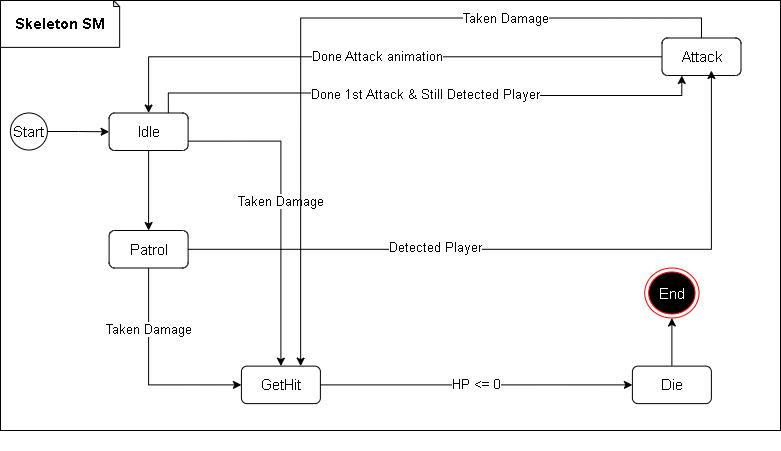

The diagram above was exported from draw.io. Its source (the exported page's mxGraphModel, read from the mxfile embedded in the PNG):
<mxGraphModel dx="1050" dy="530" grid="1" gridSize="10" guides="1" tooltips="1" connect="1" arrows="1" fold="1" page="1" pageScale="1" pageWidth="827" pageHeight="1169" math="0" shadow="0">
  <root>
    <mxCell id="0" />
    <mxCell id="1" parent="0" />
    <mxCell id="6VGb_6Xhhzp9K3nnkIk6-4" value="" style="group" parent="1" vertex="1" connectable="0">
      <mxGeometry x="90" y="90" width="780" height="450" as="geometry" />
    </mxCell>
    <mxCell id="6VGb_6Xhhzp9K3nnkIk6-1" value="" style="rounded=0;whiteSpace=wrap;html=1;" parent="6VGb_6Xhhzp9K3nnkIk6-4" vertex="1">
      <mxGeometry width="780" height="430" as="geometry" />
    </mxCell>
    <mxCell id="6VGb_6Xhhzp9K3nnkIk6-3" value="&lt;font style=&quot;font-size: 15px;&quot;&gt;&lt;b&gt;Skeleton SM&lt;/b&gt;&lt;/font&gt;" style="shape=note;whiteSpace=wrap;html=1;backgroundOutline=1;darkOpacity=0.05;size=6;" parent="6VGb_6Xhhzp9K3nnkIk6-4" vertex="1">
      <mxGeometry width="119.15240506329116" height="46.875" as="geometry" />
    </mxCell>
    <mxCell id="6VGb_6Xhhzp9K3nnkIk6-14" value="" style="edgeStyle=orthogonalEdgeStyle;rounded=0;orthogonalLoop=1;jettySize=auto;html=1;" parent="6VGb_6Xhhzp9K3nnkIk6-4" source="6VGb_6Xhhzp9K3nnkIk6-7" target="6VGb_6Xhhzp9K3nnkIk6-8" edge="1">
      <mxGeometry relative="1" as="geometry" />
    </mxCell>
    <mxCell id="6VGb_6Xhhzp9K3nnkIk6-7" value="&lt;font style=&quot;font-size: 15px;&quot;&gt;Start&lt;/font&gt;" style="ellipse;whiteSpace=wrap;html=1;aspect=fixed;" parent="6VGb_6Xhhzp9K3nnkIk6-4" vertex="1">
      <mxGeometry x="9.873417721518988" y="112.5" width="37.025316455696206" height="37.025316455696206" as="geometry" />
    </mxCell>
    <mxCell id="6VGb_6Xhhzp9K3nnkIk6-15" value="" style="edgeStyle=orthogonalEdgeStyle;rounded=0;orthogonalLoop=1;jettySize=auto;html=1;" parent="6VGb_6Xhhzp9K3nnkIk6-4" source="6VGb_6Xhhzp9K3nnkIk6-8" target="6VGb_6Xhhzp9K3nnkIk6-9" edge="1">
      <mxGeometry relative="1" as="geometry" />
    </mxCell>
    <mxCell id="6VGb_6Xhhzp9K3nnkIk6-23" value="&lt;font style=&quot;font-size: 13px;&quot;&gt;Done 1st Attack &amp;amp; Still Detected Player&lt;/font&gt;" style="edgeStyle=orthogonalEdgeStyle;rounded=0;orthogonalLoop=1;jettySize=auto;html=1;entryX=0.25;entryY=1;entryDx=0;entryDy=0;exitX=0.75;exitY=0;exitDx=0;exitDy=0;" parent="6VGb_6Xhhzp9K3nnkIk6-4" source="6VGb_6Xhhzp9K3nnkIk6-8" target="6VGb_6Xhhzp9K3nnkIk6-11" edge="1">
      <mxGeometry relative="1" as="geometry" />
    </mxCell>
    <mxCell id="6VGb_6Xhhzp9K3nnkIk6-25" value="&lt;font style=&quot;font-size: 13px;&quot;&gt;Taken Damage&lt;/font&gt;" style="edgeStyle=orthogonalEdgeStyle;rounded=0;orthogonalLoop=1;jettySize=auto;html=1;entryX=0.5;entryY=0;entryDx=0;entryDy=0;exitX=1;exitY=0.75;exitDx=0;exitDy=0;" parent="6VGb_6Xhhzp9K3nnkIk6-4" source="6VGb_6Xhhzp9K3nnkIk6-8" target="6VGb_6Xhhzp9K3nnkIk6-12" edge="1">
      <mxGeometry x="-0.037" relative="1" as="geometry">
        <mxPoint as="offset" />
      </mxGeometry>
    </mxCell>
    <mxCell id="6VGb_6Xhhzp9K3nnkIk6-8" value="&lt;font style=&quot;font-size: 15px;&quot;&gt;Idle&lt;/font&gt;" style="rounded=1;whiteSpace=wrap;html=1;" parent="6VGb_6Xhhzp9K3nnkIk6-4" vertex="1">
      <mxGeometry x="108.60759493670886" y="112.5" width="78.98734177215191" height="37.5" as="geometry" />
    </mxCell>
    <mxCell id="6VGb_6Xhhzp9K3nnkIk6-26" value="&lt;font style=&quot;font-size: 13px;&quot;&gt;Taken Damage&lt;/font&gt;" style="edgeStyle=orthogonalEdgeStyle;rounded=0;orthogonalLoop=1;jettySize=auto;html=1;entryX=0;entryY=0.5;entryDx=0;entryDy=0;exitX=0.5;exitY=1;exitDx=0;exitDy=0;" parent="6VGb_6Xhhzp9K3nnkIk6-4" source="6VGb_6Xhhzp9K3nnkIk6-9" target="6VGb_6Xhhzp9K3nnkIk6-12" edge="1">
      <mxGeometry x="-0.4073" relative="1" as="geometry">
        <mxPoint as="offset" />
      </mxGeometry>
    </mxCell>
    <mxCell id="6VGb_6Xhhzp9K3nnkIk6-9" value="&lt;font style=&quot;font-size: 15px;&quot;&gt;Patrol&lt;/font&gt;" style="rounded=1;whiteSpace=wrap;html=1;" parent="6VGb_6Xhhzp9K3nnkIk6-4" vertex="1">
      <mxGeometry x="108.60759493670886" y="230" width="78.98734177215191" height="37.5" as="geometry" />
    </mxCell>
    <mxCell id="6VGb_6Xhhzp9K3nnkIk6-22" value="&lt;font style=&quot;font-size: 13px;&quot;&gt;Done Attack animation&lt;/font&gt;" style="edgeStyle=orthogonalEdgeStyle;rounded=0;orthogonalLoop=1;jettySize=auto;html=1;entryX=0.5;entryY=0;entryDx=0;entryDy=0;" parent="6VGb_6Xhhzp9K3nnkIk6-4" source="6VGb_6Xhhzp9K3nnkIk6-11" target="6VGb_6Xhhzp9K3nnkIk6-8" edge="1">
      <mxGeometry relative="1" as="geometry" />
    </mxCell>
    <mxCell id="6VGb_6Xhhzp9K3nnkIk6-28" value="&lt;font style=&quot;font-size: 13px;&quot;&gt;Taken Damage&lt;/font&gt;" style="edgeStyle=orthogonalEdgeStyle;rounded=0;orthogonalLoop=1;jettySize=auto;html=1;entryX=0.75;entryY=0;entryDx=0;entryDy=0;exitX=0.5;exitY=0;exitDx=0;exitDy=0;" parent="6VGb_6Xhhzp9K3nnkIk6-4" source="6VGb_6Xhhzp9K3nnkIk6-11" target="6VGb_6Xhhzp9K3nnkIk6-12" edge="1">
      <mxGeometry x="-0.4386" relative="1" as="geometry">
        <mxPoint as="offset" />
      </mxGeometry>
    </mxCell>
    <mxCell id="6VGb_6Xhhzp9K3nnkIk6-11" value="&lt;font style=&quot;font-size: 15px;&quot;&gt;Attack&lt;/font&gt;" style="rounded=1;whiteSpace=wrap;html=1;" parent="6VGb_6Xhhzp9K3nnkIk6-4" vertex="1">
      <mxGeometry x="661.5189873417722" y="37.5" width="78.98734177215191" height="37.5" as="geometry" />
    </mxCell>
    <mxCell id="6VGb_6Xhhzp9K3nnkIk6-24" value="&lt;font style=&quot;font-size: 13px;&quot;&gt;HP &amp;lt;= 0&lt;/font&gt;" style="edgeStyle=orthogonalEdgeStyle;rounded=0;orthogonalLoop=1;jettySize=auto;html=1;entryX=0;entryY=0.5;entryDx=0;entryDy=0;" parent="6VGb_6Xhhzp9K3nnkIk6-4" source="6VGb_6Xhhzp9K3nnkIk6-12" target="6VGb_6Xhhzp9K3nnkIk6-13" edge="1">
      <mxGeometry relative="1" as="geometry" />
    </mxCell>
    <mxCell id="6VGb_6Xhhzp9K3nnkIk6-12" value="&lt;font style=&quot;font-size: 15px;&quot;&gt;GetHit&lt;/font&gt;" style="rounded=1;whiteSpace=wrap;html=1;" parent="6VGb_6Xhhzp9K3nnkIk6-4" vertex="1">
      <mxGeometry x="240.9113924050633" y="365.625" width="78.98734177215191" height="37.5" as="geometry" />
    </mxCell>
    <mxCell id="6VGb_6Xhhzp9K3nnkIk6-30" style="edgeStyle=orthogonalEdgeStyle;rounded=0;orthogonalLoop=1;jettySize=auto;html=1;entryX=0.5;entryY=1;entryDx=0;entryDy=0;" parent="6VGb_6Xhhzp9K3nnkIk6-4" source="6VGb_6Xhhzp9K3nnkIk6-13" target="6VGb_6Xhhzp9K3nnkIk6-29" edge="1">
      <mxGeometry relative="1" as="geometry" />
    </mxCell>
    <mxCell id="6VGb_6Xhhzp9K3nnkIk6-13" value="&lt;font style=&quot;font-size: 15px;&quot;&gt;Die&lt;/font&gt;" style="rounded=1;whiteSpace=wrap;html=1;" parent="6VGb_6Xhhzp9K3nnkIk6-4" vertex="1">
      <mxGeometry x="631.8987341772153" y="365.625" width="78.98734177215191" height="37.5" as="geometry" />
    </mxCell>
    <mxCell id="6VGb_6Xhhzp9K3nnkIk6-29" value="&lt;font style=&quot;font-size: 15px;&quot; color=&quot;#ffffff&quot;&gt;End&lt;/font&gt;" style="ellipse;html=1;shape=endState;fillColor=#000000;strokeColor=#ff0000;" parent="6VGb_6Xhhzp9K3nnkIk6-4" vertex="1">
      <mxGeometry x="644.2405063291139" y="267.5" width="54.30379746835443" height="50" as="geometry" />
    </mxCell>
    <mxCell id="yqqNK119gB64dR6oJjpY-1" style="edgeStyle=orthogonalEdgeStyle;rounded=0;orthogonalLoop=1;jettySize=auto;html=1;entryX=0.625;entryY=0.867;entryDx=0;entryDy=0;entryPerimeter=0;" parent="6VGb_6Xhhzp9K3nnkIk6-4" source="6VGb_6Xhhzp9K3nnkIk6-9" target="6VGb_6Xhhzp9K3nnkIk6-11" edge="1">
      <mxGeometry relative="1" as="geometry" />
    </mxCell>
    <mxCell id="yqqNK119gB64dR6oJjpY-2" value="&lt;font style=&quot;font-size: 13px;&quot;&gt;Detected Player&lt;/font&gt;" style="edgeLabel;html=1;align=center;verticalAlign=middle;resizable=0;points=[];" parent="yqqNK119gB64dR6oJjpY-1" vertex="1" connectable="0">
      <mxGeometry x="-0.2951" y="2" relative="1" as="geometry">
        <mxPoint as="offset" />
      </mxGeometry>
    </mxCell>
  </root>
</mxGraphModel>